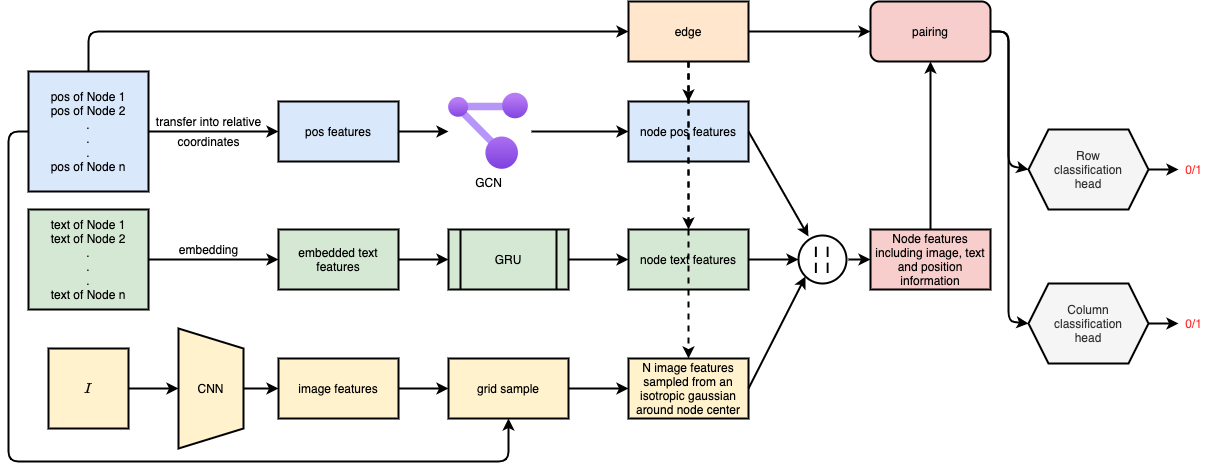

The diagram above was exported from draw.io. Its source (the exported page's mxGraphModel, read from the mxfile embedded in the PNG):
<mxGraphModel dx="1426" dy="794" grid="1" gridSize="10" guides="1" tooltips="1" connect="1" arrows="1" fold="1" page="1" pageScale="1" pageWidth="850" pageHeight="1100" math="1" shadow="0">
  <root>
    <mxCell id="0" />
    <mxCell id="1" parent="0" />
    <mxCell id="ubSWhLo01RGOkFPKLocF-2" value="pos of Node 1&lt;br&gt;pos of Node 2&lt;br&gt;.&lt;br&gt;.&lt;br&gt;.&lt;br&gt;pos of Node n" style="rounded=0;whiteSpace=wrap;html=1;fillColor=#dae8fc;strokeWidth=2;" vertex="1" parent="1">
      <mxGeometry x="80" y="120" width="120" height="120" as="geometry" />
    </mxCell>
    <mxCell id="ubSWhLo01RGOkFPKLocF-3" value="text of Node 1&lt;br&gt;text of Node 2&lt;br&gt;.&lt;br&gt;.&lt;br&gt;.&lt;br&gt;text of Node n" style="rounded=0;whiteSpace=wrap;html=1;strokeWidth=2;fillColor=#d5e8d4;" vertex="1" parent="1">
      <mxGeometry x="80" y="258" width="120" height="100" as="geometry" />
    </mxCell>
    <mxCell id="ubSWhLo01RGOkFPKLocF-4" value="$$I$$" style="whiteSpace=wrap;html=1;aspect=fixed;strokeWidth=2;fillColor=#fff2cc;" vertex="1" parent="1">
      <mxGeometry x="100" y="397" width="80" height="80" as="geometry" />
    </mxCell>
    <mxCell id="ubSWhLo01RGOkFPKLocF-5" value="" style="endArrow=classic;html=1;exitX=1;exitY=0.5;exitDx=0;exitDy=0;strokeWidth=2;entryX=0;entryY=0.5;entryDx=0;entryDy=0;" edge="1" parent="1" source="ubSWhLo01RGOkFPKLocF-2" target="ubSWhLo01RGOkFPKLocF-13">
      <mxGeometry width="50" height="50" relative="1" as="geometry">
        <mxPoint x="520" y="360" as="sourcePoint" />
        <mxPoint x="420" y="180" as="targetPoint" />
      </mxGeometry>
    </mxCell>
    <mxCell id="ubSWhLo01RGOkFPKLocF-6" value="transfer into relative" style="text;html=1;align=center;verticalAlign=middle;resizable=0;points=[];autosize=1;" vertex="1" parent="1">
      <mxGeometry x="200" y="160" width="120" height="20" as="geometry" />
    </mxCell>
    <mxCell id="ubSWhLo01RGOkFPKLocF-7" value="coordinates" style="text;html=1;align=center;verticalAlign=middle;resizable=0;points=[];autosize=1;" vertex="1" parent="1">
      <mxGeometry x="220" y="180" width="80" height="20" as="geometry" />
    </mxCell>
    <mxCell id="ubSWhLo01RGOkFPKLocF-8" value="" style="endArrow=classic;html=1;strokeWidth=2;exitX=1;exitY=0.5;exitDx=0;exitDy=0;entryX=0;entryY=0.5;entryDx=0;entryDy=0;" edge="1" parent="1" source="ubSWhLo01RGOkFPKLocF-3" target="ubSWhLo01RGOkFPKLocF-14">
      <mxGeometry width="50" height="50" relative="1" as="geometry">
        <mxPoint x="520" y="338" as="sourcePoint" />
        <mxPoint x="320" y="308" as="targetPoint" />
      </mxGeometry>
    </mxCell>
    <mxCell id="ubSWhLo01RGOkFPKLocF-9" value="embedding" style="text;html=1;align=center;verticalAlign=middle;resizable=0;points=[];autosize=1;" vertex="1" parent="1">
      <mxGeometry x="225" y="288" width="70" height="20" as="geometry" />
    </mxCell>
    <mxCell id="ubSWhLo01RGOkFPKLocF-10" value="CNN" style="shape=trapezoid;perimeter=trapezoidPerimeter;whiteSpace=wrap;html=1;fixedSize=1;strokeWidth=2;direction=south;fillColor=#fff2cc;" vertex="1" parent="1">
      <mxGeometry x="230" y="377" width="65" height="120" as="geometry" />
    </mxCell>
    <mxCell id="ubSWhLo01RGOkFPKLocF-11" value="" style="endArrow=classic;html=1;strokeWidth=2;exitX=1;exitY=0.5;exitDx=0;exitDy=0;" edge="1" parent="1" source="ubSWhLo01RGOkFPKLocF-4" target="ubSWhLo01RGOkFPKLocF-10">
      <mxGeometry width="50" height="50" relative="1" as="geometry">
        <mxPoint x="520" y="317" as="sourcePoint" />
        <mxPoint x="570" y="267" as="targetPoint" />
      </mxGeometry>
    </mxCell>
    <mxCell id="ubSWhLo01RGOkFPKLocF-12" value="" style="endArrow=classic;html=1;strokeWidth=2;exitX=0.5;exitY=0;exitDx=0;exitDy=0;entryX=0;entryY=0.5;entryDx=0;entryDy=0;" edge="1" parent="1" source="ubSWhLo01RGOkFPKLocF-10" target="ubSWhLo01RGOkFPKLocF-15">
      <mxGeometry width="50" height="50" relative="1" as="geometry">
        <mxPoint x="520" y="317" as="sourcePoint" />
        <mxPoint x="420" y="437" as="targetPoint" />
      </mxGeometry>
    </mxCell>
    <mxCell id="ubSWhLo01RGOkFPKLocF-13" value="pos features" style="rounded=0;whiteSpace=wrap;html=1;strokeWidth=2;fillColor=#dae8fc;" vertex="1" parent="1">
      <mxGeometry x="330" y="150" width="120" height="60" as="geometry" />
    </mxCell>
    <mxCell id="ubSWhLo01RGOkFPKLocF-14" value="embedded text features" style="rounded=0;whiteSpace=wrap;html=1;strokeWidth=2;fillColor=#d5e8d4;" vertex="1" parent="1">
      <mxGeometry x="330" y="278" width="120" height="60" as="geometry" />
    </mxCell>
    <mxCell id="ubSWhLo01RGOkFPKLocF-15" value="image features" style="rounded=0;whiteSpace=wrap;html=1;strokeWidth=2;fillColor=#fff2cc;" vertex="1" parent="1">
      <mxGeometry x="330" y="407" width="120" height="60" as="geometry" />
    </mxCell>
    <mxCell id="ubSWhLo01RGOkFPKLocF-19" value="GCN" style="aspect=fixed;html=1;points=[];align=center;image;fontSize=12;image=img/lib/azure2/management_governance/Resource_Graph_Explorer.svg;strokeColor=#000000;strokeWidth=2;" vertex="1" parent="1">
      <mxGeometry x="500" y="141.79" width="80" height="76.41" as="geometry" />
    </mxCell>
    <mxCell id="ubSWhLo01RGOkFPKLocF-21" value="node text features" style="rounded=0;whiteSpace=wrap;html=1;strokeWidth=2;fillColor=#d5e8d4;" vertex="1" parent="1">
      <mxGeometry x="680" y="278" width="120" height="60" as="geometry" />
    </mxCell>
    <mxCell id="ubSWhLo01RGOkFPKLocF-22" value="" style="endArrow=classic;html=1;strokeWidth=2;exitX=1;exitY=0.5;exitDx=0;exitDy=0;entryX=0;entryY=0.5;entryDx=0;entryDy=0;" edge="1" parent="1" source="ubSWhLo01RGOkFPKLocF-14" target="ubSWhLo01RGOkFPKLocF-31">
      <mxGeometry width="50" height="50" relative="1" as="geometry">
        <mxPoint x="540" y="308" as="sourcePoint" />
        <mxPoint x="620" y="308" as="targetPoint" />
      </mxGeometry>
    </mxCell>
    <mxCell id="ubSWhLo01RGOkFPKLocF-27" value="" style="endArrow=classic;html=1;strokeWidth=2;exitX=1;exitY=0.5;exitDx=0;exitDy=0;" edge="1" parent="1" source="ubSWhLo01RGOkFPKLocF-13">
      <mxGeometry width="50" height="50" relative="1" as="geometry">
        <mxPoint x="520" y="350" as="sourcePoint" />
        <mxPoint x="500" y="180" as="targetPoint" />
      </mxGeometry>
    </mxCell>
    <mxCell id="ubSWhLo01RGOkFPKLocF-28" value="" style="endArrow=classic;html=1;strokeWidth=2;exitX=0;exitY=0.5;exitDx=0;exitDy=0;entryX=0.5;entryY=1;entryDx=0;entryDy=0;" edge="1" parent="1" source="ubSWhLo01RGOkFPKLocF-2" target="ubSWhLo01RGOkFPKLocF-29">
      <mxGeometry width="50" height="50" relative="1" as="geometry">
        <mxPoint x="520" y="350" as="sourcePoint" />
        <mxPoint x="680" y="540" as="targetPoint" />
        <Array as="points">
          <mxPoint x="60" y="180" />
          <mxPoint x="60" y="510" />
          <mxPoint x="290" y="510" />
          <mxPoint x="560" y="510" />
        </Array>
      </mxGeometry>
    </mxCell>
    <mxCell id="ubSWhLo01RGOkFPKLocF-29" value="grid sample" style="rounded=0;whiteSpace=wrap;html=1;strokeWidth=2;fillColor=#fff2cc;" vertex="1" parent="1">
      <mxGeometry x="500" y="407" width="120" height="60" as="geometry" />
    </mxCell>
    <mxCell id="ubSWhLo01RGOkFPKLocF-30" value="" style="endArrow=classic;html=1;strokeWidth=2;exitX=1;exitY=0.5;exitDx=0;exitDy=0;entryX=0;entryY=0.5;entryDx=0;entryDy=0;" edge="1" parent="1" source="ubSWhLo01RGOkFPKLocF-15" target="ubSWhLo01RGOkFPKLocF-29">
      <mxGeometry width="50" height="50" relative="1" as="geometry">
        <mxPoint x="520" y="307" as="sourcePoint" />
        <mxPoint x="570" y="257" as="targetPoint" />
      </mxGeometry>
    </mxCell>
    <mxCell id="ubSWhLo01RGOkFPKLocF-31" value="GRU" style="shape=process;whiteSpace=wrap;html=1;backgroundOutline=1;fillColor=#d5e8d4;strokeWidth=2;" vertex="1" parent="1">
      <mxGeometry x="500" y="278" width="120" height="60" as="geometry" />
    </mxCell>
    <mxCell id="ubSWhLo01RGOkFPKLocF-32" value="" style="endArrow=classic;html=1;strokeWidth=2;exitX=1;exitY=0.5;exitDx=0;exitDy=0;entryX=0;entryY=0.5;entryDx=0;entryDy=0;" edge="1" parent="1" source="ubSWhLo01RGOkFPKLocF-29" target="ubSWhLo01RGOkFPKLocF-34">
      <mxGeometry width="50" height="50" relative="1" as="geometry">
        <mxPoint x="520" y="307" as="sourcePoint" />
        <mxPoint x="870" y="437" as="targetPoint" />
      </mxGeometry>
    </mxCell>
    <mxCell id="ubSWhLo01RGOkFPKLocF-33" value="" style="endArrow=classic;html=1;strokeWidth=2;exitX=1;exitY=0.5;exitDx=0;exitDy=0;entryX=0;entryY=0.5;entryDx=0;entryDy=0;" edge="1" parent="1" source="ubSWhLo01RGOkFPKLocF-31" target="ubSWhLo01RGOkFPKLocF-21">
      <mxGeometry width="50" height="50" relative="1" as="geometry">
        <mxPoint x="520" y="328" as="sourcePoint" />
        <mxPoint x="570" y="278" as="targetPoint" />
      </mxGeometry>
    </mxCell>
    <mxCell id="ubSWhLo01RGOkFPKLocF-34" value="&lt;font style=&quot;font-size: 12px&quot;&gt;N image features sampled from an isotropic gaussian around node center&lt;/font&gt;" style="rounded=0;whiteSpace=wrap;html=1;strokeWidth=2;fillColor=#fff2cc;" vertex="1" parent="1">
      <mxGeometry x="680" y="407" width="120" height="60" as="geometry" />
    </mxCell>
    <mxCell id="ubSWhLo01RGOkFPKLocF-39" value="node pos features" style="rounded=0;whiteSpace=wrap;html=1;strokeWidth=2;fillColor=#dae8fc;" vertex="1" parent="1">
      <mxGeometry x="680" y="150" width="120" height="60" as="geometry" />
    </mxCell>
    <mxCell id="ubSWhLo01RGOkFPKLocF-42" value="" style="endArrow=classic;html=1;strokeWidth=2;exitX=1.038;exitY=0.5;exitDx=0;exitDy=0;exitPerimeter=0;entryX=0;entryY=0.5;entryDx=0;entryDy=0;" edge="1" parent="1" source="ubSWhLo01RGOkFPKLocF-19" target="ubSWhLo01RGOkFPKLocF-39">
      <mxGeometry width="50" height="50" relative="1" as="geometry">
        <mxPoint x="520" y="330" as="sourcePoint" />
        <mxPoint x="570" y="280" as="targetPoint" />
      </mxGeometry>
    </mxCell>
    <mxCell id="ubSWhLo01RGOkFPKLocF-44" value="edge" style="rounded=0;whiteSpace=wrap;html=1;strokeWidth=2;fillColor=#ffe6cc;" vertex="1" parent="1">
      <mxGeometry x="680" y="50" width="120" height="60" as="geometry" />
    </mxCell>
    <mxCell id="ubSWhLo01RGOkFPKLocF-45" value="" style="endArrow=classic;html=1;strokeWidth=2;exitX=0.5;exitY=0;exitDx=0;exitDy=0;entryX=0;entryY=0.5;entryDx=0;entryDy=0;" edge="1" parent="1" source="ubSWhLo01RGOkFPKLocF-2" target="ubSWhLo01RGOkFPKLocF-44">
      <mxGeometry width="50" height="50" relative="1" as="geometry">
        <mxPoint x="520" y="390" as="sourcePoint" />
        <mxPoint x="570" y="340" as="targetPoint" />
        <Array as="points">
          <mxPoint x="140" y="80" />
        </Array>
      </mxGeometry>
    </mxCell>
    <mxCell id="ubSWhLo01RGOkFPKLocF-46" value="" style="endArrow=classic;html=1;strokeWidth=2;exitX=0.5;exitY=1;exitDx=0;exitDy=0;dashed=1;" edge="1" parent="1" source="ubSWhLo01RGOkFPKLocF-44">
      <mxGeometry width="50" height="50" relative="1" as="geometry">
        <mxPoint x="520" y="390" as="sourcePoint" />
        <mxPoint x="740" y="150" as="targetPoint" />
      </mxGeometry>
    </mxCell>
    <mxCell id="ubSWhLo01RGOkFPKLocF-47" value="" style="endArrow=classic;html=1;strokeWidth=2;entryX=0.5;entryY=0;entryDx=0;entryDy=0;dashed=1;" edge="1" parent="1" target="ubSWhLo01RGOkFPKLocF-21">
      <mxGeometry width="50" height="50" relative="1" as="geometry">
        <mxPoint x="740" y="110" as="sourcePoint" />
        <mxPoint x="570" y="340" as="targetPoint" />
      </mxGeometry>
    </mxCell>
    <mxCell id="ubSWhLo01RGOkFPKLocF-48" value="" style="endArrow=classic;html=1;strokeWidth=2;exitX=0.5;exitY=1;exitDx=0;exitDy=0;dashed=1;entryX=0.5;entryY=0;entryDx=0;entryDy=0;" edge="1" parent="1" source="ubSWhLo01RGOkFPKLocF-44" target="ubSWhLo01RGOkFPKLocF-34">
      <mxGeometry width="50" height="50" relative="1" as="geometry">
        <mxPoint x="520" y="390" as="sourcePoint" />
        <mxPoint x="790" y="400" as="targetPoint" />
      </mxGeometry>
    </mxCell>
    <mxCell id="ubSWhLo01RGOkFPKLocF-52" value="" style="endArrow=classic;html=1;strokeWidth=2;exitX=1;exitY=0.5;exitDx=0;exitDy=0;entryX=0;entryY=1;entryDx=0;entryDy=0;" edge="1" parent="1" source="ubSWhLo01RGOkFPKLocF-34" target="ubSWhLo01RGOkFPKLocF-55">
      <mxGeometry width="50" height="50" relative="1" as="geometry">
        <mxPoint x="520" y="380" as="sourcePoint" />
        <mxPoint x="960" y="320" as="targetPoint" />
      </mxGeometry>
    </mxCell>
    <mxCell id="ubSWhLo01RGOkFPKLocF-53" value="" style="endArrow=classic;html=1;strokeWidth=2;exitX=1;exitY=0.5;exitDx=0;exitDy=0;entryX=0;entryY=0.5;entryDx=0;entryDy=0;" edge="1" parent="1" source="ubSWhLo01RGOkFPKLocF-21" target="ubSWhLo01RGOkFPKLocF-55">
      <mxGeometry width="50" height="50" relative="1" as="geometry">
        <mxPoint x="520" y="380" as="sourcePoint" />
        <mxPoint x="950" y="308" as="targetPoint" />
      </mxGeometry>
    </mxCell>
    <mxCell id="ubSWhLo01RGOkFPKLocF-54" value="" style="endArrow=classic;html=1;strokeWidth=2;exitX=1;exitY=0.5;exitDx=0;exitDy=0;entryX=0.208;entryY=0.021;entryDx=0;entryDy=0;entryPerimeter=0;" edge="1" parent="1" source="ubSWhLo01RGOkFPKLocF-39" target="ubSWhLo01RGOkFPKLocF-55">
      <mxGeometry width="50" height="50" relative="1" as="geometry">
        <mxPoint x="520" y="380" as="sourcePoint" />
        <mxPoint x="950" y="280" as="targetPoint" />
      </mxGeometry>
    </mxCell>
    <mxCell id="ubSWhLo01RGOkFPKLocF-55" value="&lt;b&gt;&lt;span style=&quot;font-size: 14px&quot;&gt;|&amp;nbsp; |&lt;/span&gt;&lt;br&gt;&lt;font style=&quot;font-size: 14px&quot;&gt;|&amp;nbsp; |&lt;/font&gt;&lt;/b&gt;" style="ellipse;whiteSpace=wrap;html=1;aspect=fixed;strokeWidth=2;fillColor=none;" vertex="1" parent="1">
      <mxGeometry x="850" y="284" width="48" height="48" as="geometry" />
    </mxCell>
    <mxCell id="ubSWhLo01RGOkFPKLocF-57" value="Node features including image, text and position information" style="rounded=0;whiteSpace=wrap;html=1;strokeWidth=2;fillColor=#f8cecc;" vertex="1" parent="1">
      <mxGeometry x="922" y="278" width="120" height="60" as="geometry" />
    </mxCell>
    <mxCell id="ubSWhLo01RGOkFPKLocF-58" value="" style="endArrow=classic;html=1;strokeWidth=2;entryX=0;entryY=0.5;entryDx=0;entryDy=0;" edge="1" parent="1" target="ubSWhLo01RGOkFPKLocF-57">
      <mxGeometry width="50" height="50" relative="1" as="geometry">
        <mxPoint x="900" y="308" as="sourcePoint" />
        <mxPoint x="562" y="300" as="targetPoint" />
      </mxGeometry>
    </mxCell>
    <mxCell id="ubSWhLo01RGOkFPKLocF-59" value="pairing" style="rounded=1;whiteSpace=wrap;html=1;strokeWidth=2;fillColor=#f8cecc;" vertex="1" parent="1">
      <mxGeometry x="922" y="50" width="120" height="60" as="geometry" />
    </mxCell>
    <mxCell id="ubSWhLo01RGOkFPKLocF-60" value="" style="endArrow=classic;html=1;strokeWidth=2;exitX=1;exitY=0.5;exitDx=0;exitDy=0;entryX=0;entryY=0.5;entryDx=0;entryDy=0;" edge="1" parent="1" source="ubSWhLo01RGOkFPKLocF-44" target="ubSWhLo01RGOkFPKLocF-59">
      <mxGeometry width="50" height="50" relative="1" as="geometry">
        <mxPoint x="520" y="350" as="sourcePoint" />
        <mxPoint x="570" y="300" as="targetPoint" />
      </mxGeometry>
    </mxCell>
    <mxCell id="ubSWhLo01RGOkFPKLocF-61" value="" style="endArrow=classic;html=1;strokeWidth=2;exitX=0.5;exitY=0;exitDx=0;exitDy=0;entryX=0.5;entryY=1;entryDx=0;entryDy=0;" edge="1" parent="1" source="ubSWhLo01RGOkFPKLocF-57" target="ubSWhLo01RGOkFPKLocF-59">
      <mxGeometry width="50" height="50" relative="1" as="geometry">
        <mxPoint x="512" y="350" as="sourcePoint" />
        <mxPoint x="562" y="300" as="targetPoint" />
      </mxGeometry>
    </mxCell>
    <mxCell id="ubSWhLo01RGOkFPKLocF-62" value="" style="endArrow=classic;html=1;strokeWidth=2;exitX=1;exitY=0.5;exitDx=0;exitDy=0;entryX=0;entryY=0.5;entryDx=0;entryDy=0;" edge="1" parent="1" source="ubSWhLo01RGOkFPKLocF-59" target="ubSWhLo01RGOkFPKLocF-65">
      <mxGeometry width="50" height="50" relative="1" as="geometry">
        <mxPoint x="520" y="350" as="sourcePoint" />
        <mxPoint x="1180" y="210" as="targetPoint" />
        <Array as="points">
          <mxPoint x="1060" y="80" />
          <mxPoint x="1060" y="214" />
        </Array>
      </mxGeometry>
    </mxCell>
    <mxCell id="ubSWhLo01RGOkFPKLocF-63" value="" style="endArrow=classic;html=1;strokeWidth=2;exitX=1;exitY=0.5;exitDx=0;exitDy=0;entryX=0;entryY=0.5;entryDx=0;entryDy=0;" edge="1" parent="1" source="ubSWhLo01RGOkFPKLocF-59" target="ubSWhLo01RGOkFPKLocF-66">
      <mxGeometry width="50" height="50" relative="1" as="geometry">
        <mxPoint x="1100" y="140" as="sourcePoint" />
        <mxPoint x="1180" y="380" as="targetPoint" />
        <Array as="points">
          <mxPoint x="1060" y="80" />
          <mxPoint x="1060" y="370" />
        </Array>
      </mxGeometry>
    </mxCell>
    <mxCell id="ubSWhLo01RGOkFPKLocF-65" value="Row&lt;br&gt;classification&lt;br&gt;head" style="shape=hexagon;perimeter=hexagonPerimeter2;whiteSpace=wrap;html=1;fixedSize=1;strokeWidth=2;fillColor=#f5f5f5;fontColor=#333333;" vertex="1" parent="1">
      <mxGeometry x="1080" y="178" width="120" height="80" as="geometry" />
    </mxCell>
    <mxCell id="ubSWhLo01RGOkFPKLocF-66" value="Column&lt;br&gt;classification&lt;br&gt;head" style="shape=hexagon;perimeter=hexagonPerimeter2;whiteSpace=wrap;html=1;fixedSize=1;strokeWidth=2;fillColor=#f5f5f5;fontColor=#333333;" vertex="1" parent="1">
      <mxGeometry x="1080" y="332" width="120" height="80" as="geometry" />
    </mxCell>
    <mxCell id="ubSWhLo01RGOkFPKLocF-69" value="" style="endArrow=classic;html=1;strokeWidth=2;exitX=1;exitY=0.5;exitDx=0;exitDy=0;" edge="1" parent="1" source="ubSWhLo01RGOkFPKLocF-65">
      <mxGeometry width="50" height="50" relative="1" as="geometry">
        <mxPoint x="640" y="320" as="sourcePoint" />
        <mxPoint x="1230" y="218" as="targetPoint" />
      </mxGeometry>
    </mxCell>
    <mxCell id="ubSWhLo01RGOkFPKLocF-70" value="" style="endArrow=classic;html=1;strokeWidth=2;exitX=1;exitY=0.5;exitDx=0;exitDy=0;" edge="1" parent="1" source="ubSWhLo01RGOkFPKLocF-66">
      <mxGeometry width="50" height="50" relative="1" as="geometry">
        <mxPoint x="640" y="320" as="sourcePoint" />
        <mxPoint x="1230" y="372" as="targetPoint" />
      </mxGeometry>
    </mxCell>
    <mxCell id="ubSWhLo01RGOkFPKLocF-71" value="&lt;font color=&quot;#ff3333&quot;&gt;0/1&lt;/font&gt;" style="text;html=1;align=center;verticalAlign=middle;resizable=0;points=[];autosize=1;" vertex="1" parent="1">
      <mxGeometry x="1230" y="208" width="30" height="20" as="geometry" />
    </mxCell>
    <mxCell id="ubSWhLo01RGOkFPKLocF-72" value="&lt;font color=&quot;#ff3333&quot;&gt;0/1&lt;/font&gt;" style="text;html=1;align=center;verticalAlign=middle;resizable=0;points=[];autosize=1;" vertex="1" parent="1">
      <mxGeometry x="1230" y="362" width="30" height="20" as="geometry" />
    </mxCell>
  </root>
</mxGraphModel>